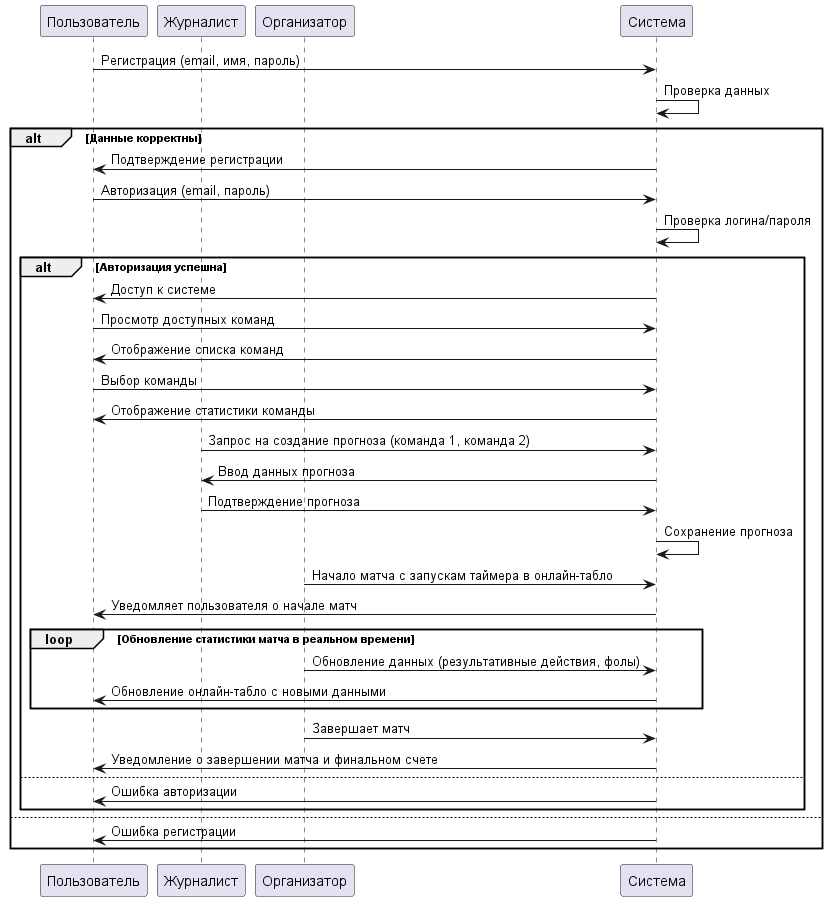

The diagram above was rendered by PlantUML. Its source (embedded in the PNG):
@startuml Sequence

participant "Пользователь" as User
participant "Журналист" as Journalist
participant "Организатор" as Organizer
participant "Система" as System

User -> System: Регистрация (email, имя, пароль)
System -> System: Проверка данных
alt Данные корректны
    System -> User: Подтверждение регистрации
    User -> System: Авторизация (email, пароль)
    System -> System: Проверка логина/пароля
    alt Авторизация успешна
        System -> User: Доступ к системе
        User -> System: Просмотр доступных команд
        System -> User: Отображение списка команд
        User -> System: Выбор команды
        System -> User: Отображение статистики команды

        Journalist -> System: Запрос на создание прогноза (команда 1, команда 2)
        System -> Journalist: Ввод данных прогноза
        Journalist -> System: Подтверждение прогноза
        System -> System: Сохранение прогноза

        Organizer -> System: Начало матча с запускам таймера в онлайн-табло
        System -> User: Уведомляет пользователя о начале матч

        loop Обновление статистики матча в реальном времени
            Organizer -> System: Обновление данных (результативные действия, фолы)
            System -> User: Обновление онлайн-табло с новыми данными
        end

        Organizer -> System: Завершает матч
        System -> User: Уведомление о завершении матча и финальном счете
    else
        System -> User: Ошибка авторизации
    end
else
    System -> User: Ошибка регистрации
end

@enduml